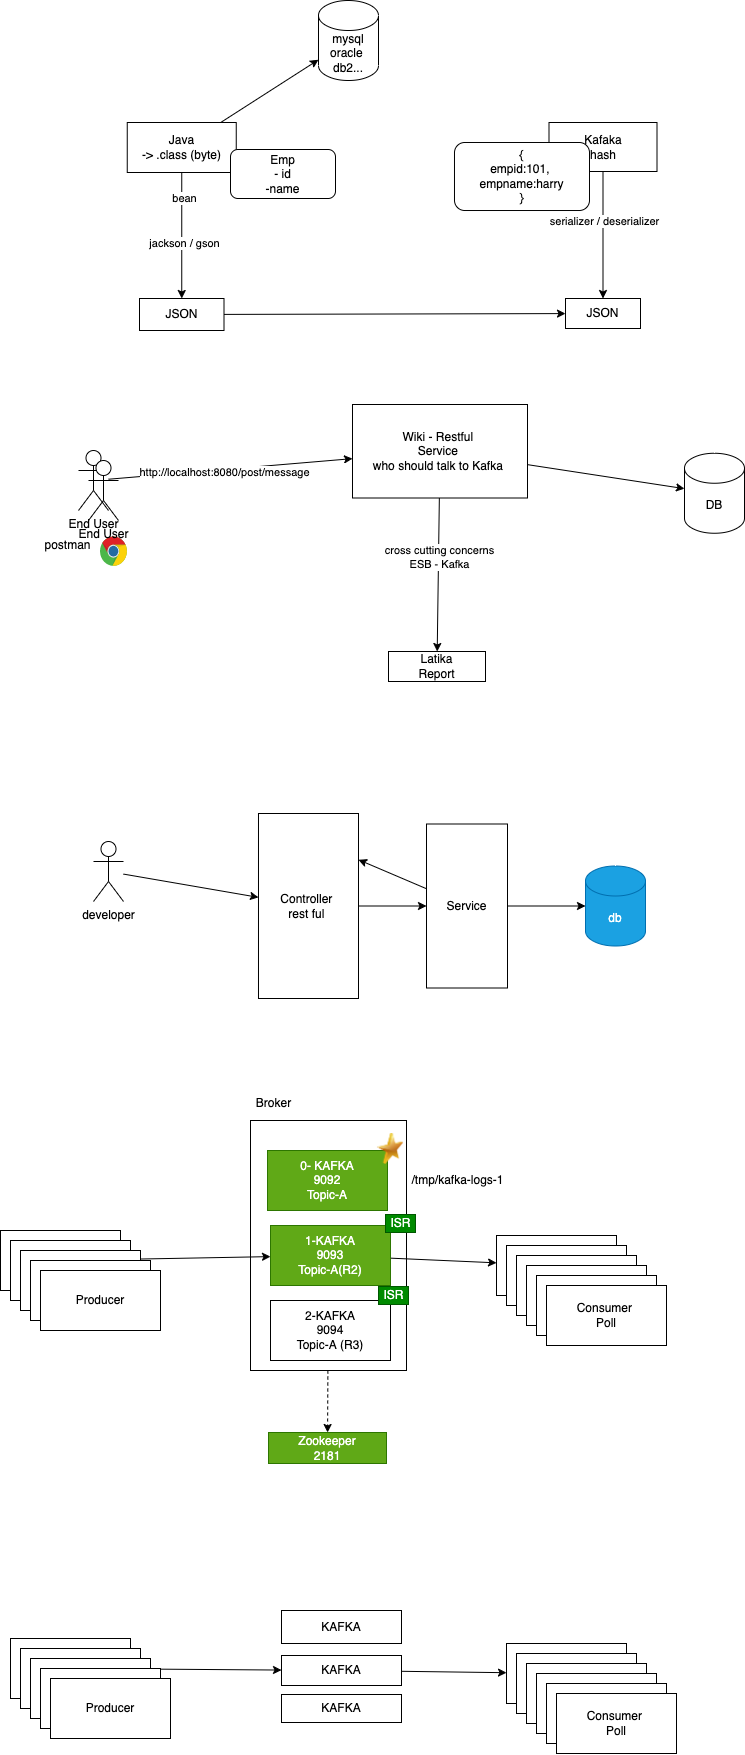

The diagram above was exported from draw.io. Its source (the exported page's mxGraphModel, read from the mxfile embedded in the PNG):
<mxGraphModel dx="791" dy="531" grid="0" gridSize="10" guides="1" tooltips="1" connect="1" arrows="1" fold="1" page="0" pageScale="1" pageWidth="827" pageHeight="1169" background="none" math="0" shadow="0">
  <root>
    <mxCell id="0" />
    <mxCell id="1" parent="0" />
    <mxCell id="67" style="edgeStyle=none;html=1;dashed=1;" edge="1" parent="1" source="64" target="62">
      <mxGeometry relative="1" as="geometry" />
    </mxCell>
    <mxCell id="64" value="" style="rounded=0;whiteSpace=wrap;html=1;" vertex="1" parent="1">
      <mxGeometry x="459" y="1244" width="156" height="250" as="geometry" />
    </mxCell>
    <mxCell id="4" style="edgeStyle=none;html=1;" parent="1" source="2" target="8" edge="1">
      <mxGeometry relative="1" as="geometry">
        <mxPoint x="386.5" y="379.26668294270837" as="targetPoint" />
      </mxGeometry>
    </mxCell>
    <mxCell id="7" value="bean" style="edgeLabel;html=1;align=center;verticalAlign=middle;resizable=0;points=[];" parent="4" vertex="1" connectable="0">
      <mxGeometry x="-0.0806" y="1" relative="1" as="geometry">
        <mxPoint x="1" y="-32" as="offset" />
      </mxGeometry>
    </mxCell>
    <mxCell id="11" value="jackson / gson" style="edgeLabel;html=1;align=center;verticalAlign=middle;resizable=0;points=[];" parent="4" vertex="1" connectable="0">
      <mxGeometry x="0.1228" y="2" relative="1" as="geometry">
        <mxPoint as="offset" />
      </mxGeometry>
    </mxCell>
    <mxCell id="14" style="edgeStyle=none;html=1;" edge="1" parent="1" source="2" target="15">
      <mxGeometry relative="1" as="geometry">
        <mxPoint x="482.3374938964844" y="182.4666748046875" as="targetPoint" />
      </mxGeometry>
    </mxCell>
    <mxCell id="2" value="Java&lt;br&gt;-&amp;gt; .class (byte)" style="rounded=0;whiteSpace=wrap;html=1;" parent="1" vertex="1">
      <mxGeometry x="335.75" y="246" width="109" height="50" as="geometry" />
    </mxCell>
    <mxCell id="5" style="edgeStyle=none;html=1;entryX=0.5;entryY=0;entryDx=0;entryDy=0;" parent="1" source="3" target="10" edge="1">
      <mxGeometry relative="1" as="geometry">
        <mxPoint x="809" y="384.60001627604163" as="targetPoint" />
      </mxGeometry>
    </mxCell>
    <mxCell id="6" value="serializer / deserializer" style="edgeLabel;html=1;align=center;verticalAlign=middle;resizable=0;points=[];" parent="5" vertex="1" connectable="0">
      <mxGeometry x="-0.2076" y="1" relative="1" as="geometry">
        <mxPoint as="offset" />
      </mxGeometry>
    </mxCell>
    <mxCell id="3" value="Kafaka&lt;br&gt;hash" style="rounded=0;whiteSpace=wrap;html=1;" parent="1" vertex="1">
      <mxGeometry x="757.5" y="246" width="108" height="49" as="geometry" />
    </mxCell>
    <mxCell id="9" style="edgeStyle=none;html=1;" parent="1" source="8" target="10" edge="1">
      <mxGeometry relative="1" as="geometry">
        <mxPoint x="761.1375427246094" y="438" as="targetPoint" />
      </mxGeometry>
    </mxCell>
    <mxCell id="8" value="JSON" style="rounded=0;whiteSpace=wrap;html=1;" parent="1" vertex="1">
      <mxGeometry x="348" y="422" width="84.5" height="32" as="geometry" />
    </mxCell>
    <mxCell id="10" value="JSON" style="rounded=0;whiteSpace=wrap;html=1;" parent="1" vertex="1">
      <mxGeometry x="774" y="422" width="75" height="30" as="geometry" />
    </mxCell>
    <mxCell id="12" value="Emp&lt;br&gt;- id&lt;br&gt;-name" style="rounded=1;whiteSpace=wrap;html=1;" vertex="1" parent="1">
      <mxGeometry x="439" y="273" width="105" height="49" as="geometry" />
    </mxCell>
    <mxCell id="13" value="{&lt;br&gt;empid:101,&amp;nbsp;&lt;br&gt;empname:harry&lt;br&gt;}" style="rounded=1;whiteSpace=wrap;html=1;" vertex="1" parent="1">
      <mxGeometry x="663" y="266" width="135" height="68" as="geometry" />
    </mxCell>
    <mxCell id="15" value="mysql&lt;br&gt;oracle&amp;nbsp;&lt;br&gt;db2..." style="shape=cylinder3;whiteSpace=wrap;html=1;boundedLbl=1;backgroundOutline=1;size=15;" vertex="1" parent="1">
      <mxGeometry x="526.9974938964843" y="123.9966748046875" width="60" height="80" as="geometry" />
    </mxCell>
    <mxCell id="19" style="edgeStyle=none;html=1;" edge="1" parent="1" source="16" target="21">
      <mxGeometry relative="1" as="geometry">
        <mxPoint x="574" y="604" as="targetPoint" />
      </mxGeometry>
    </mxCell>
    <mxCell id="20" value="http://localhost:8080/post/message" style="edgeLabel;html=1;align=center;verticalAlign=middle;resizable=0;points=[];" vertex="1" connectable="0" parent="19">
      <mxGeometry x="-0.3346" y="-2" relative="1" as="geometry">
        <mxPoint x="34" y="-2" as="offset" />
      </mxGeometry>
    </mxCell>
    <mxCell id="16" value="End User" style="shape=umlActor;verticalLabelPosition=bottom;verticalAlign=top;html=1;outlineConnect=0;" vertex="1" parent="1">
      <mxGeometry x="287" y="574" width="30" height="60" as="geometry" />
    </mxCell>
    <mxCell id="17" value="" style="dashed=0;outlineConnect=0;html=1;align=center;labelPosition=center;verticalLabelPosition=bottom;verticalAlign=top;shape=mxgraph.weblogos.chrome" vertex="1" parent="1">
      <mxGeometry x="308.5" y="660" width="27.25" height="30" as="geometry" />
    </mxCell>
    <mxCell id="18" value="postman" style="text;html=1;align=center;verticalAlign=middle;resizable=0;points=[];autosize=1;strokeColor=none;fillColor=none;" vertex="1" parent="1">
      <mxGeometry x="248" y="660" width="56" height="18" as="geometry" />
    </mxCell>
    <mxCell id="22" style="edgeStyle=none;html=1;" edge="1" parent="1" source="21" target="35">
      <mxGeometry relative="1" as="geometry">
        <mxPoint x="657" y="775" as="targetPoint" />
      </mxGeometry>
    </mxCell>
    <mxCell id="23" value="cross cutting concerns&lt;br&gt;ESB - Kafka" style="edgeLabel;html=1;align=center;verticalAlign=middle;resizable=0;points=[];" vertex="1" connectable="0" parent="22">
      <mxGeometry x="-0.2397" y="1" relative="1" as="geometry">
        <mxPoint as="offset" />
      </mxGeometry>
    </mxCell>
    <mxCell id="33" style="edgeStyle=none;html=1;" edge="1" parent="1" source="21" target="34">
      <mxGeometry relative="1" as="geometry">
        <mxPoint x="885.5375264485676" y="616.75" as="targetPoint" />
      </mxGeometry>
    </mxCell>
    <mxCell id="21" value="Wiki - Restful&amp;nbsp;&lt;br&gt;Service&amp;nbsp;&lt;br&gt;who should talk to Kafka&amp;nbsp;" style="rounded=0;whiteSpace=wrap;html=1;" vertex="1" parent="1">
      <mxGeometry x="561" y="528" width="175" height="93.5" as="geometry" />
    </mxCell>
    <mxCell id="24" value="End User" style="shape=umlActor;verticalLabelPosition=bottom;verticalAlign=top;html=1;outlineConnect=0;" vertex="1" parent="1">
      <mxGeometry x="297" y="584" width="30" height="60" as="geometry" />
    </mxCell>
    <mxCell id="34" value="DB" style="shape=cylinder3;whiteSpace=wrap;html=1;boundedLbl=1;backgroundOutline=1;size=15;" vertex="1" parent="1">
      <mxGeometry x="892.9975264485677" y="576.75" width="60" height="80" as="geometry" />
    </mxCell>
    <mxCell id="35" value="Latika&lt;br&gt;Report" style="rounded=0;whiteSpace=wrap;html=1;" vertex="1" parent="1">
      <mxGeometry x="597" y="775" width="97" height="30" as="geometry" />
    </mxCell>
    <mxCell id="37" style="edgeStyle=none;html=1;" edge="1" parent="1" source="36" target="38">
      <mxGeometry relative="1" as="geometry">
        <mxPoint x="456.60417683919263" y="995" as="targetPoint" />
      </mxGeometry>
    </mxCell>
    <mxCell id="36" value="developer" style="shape=umlActor;verticalLabelPosition=bottom;verticalAlign=top;html=1;outlineConnect=0;" vertex="1" parent="1">
      <mxGeometry x="302" y="965" width="30" height="60" as="geometry" />
    </mxCell>
    <mxCell id="39" style="edgeStyle=none;html=1;" edge="1" parent="1" source="38" target="40">
      <mxGeometry relative="1" as="geometry">
        <mxPoint x="657.9375101725261" y="1029.5" as="targetPoint" />
      </mxGeometry>
    </mxCell>
    <mxCell id="38" value="Controller&amp;nbsp;&lt;br&gt;rest ful&amp;nbsp;" style="rounded=0;whiteSpace=wrap;html=1;" vertex="1" parent="1">
      <mxGeometry x="466.99" y="937" width="100.01" height="185" as="geometry" />
    </mxCell>
    <mxCell id="41" style="edgeStyle=none;html=1;" edge="1" parent="1" source="40" target="43">
      <mxGeometry relative="1" as="geometry">
        <mxPoint x="796.0008435058596" y="1027.5" as="targetPoint" />
      </mxGeometry>
    </mxCell>
    <mxCell id="44" style="edgeStyle=none;html=1;entryX=1;entryY=0.25;entryDx=0;entryDy=0;" edge="1" parent="1" source="40" target="38">
      <mxGeometry relative="1" as="geometry" />
    </mxCell>
    <mxCell id="40" value="Service" style="rounded=0;whiteSpace=wrap;html=1;" vertex="1" parent="1">
      <mxGeometry x="635" y="947.5" width="81" height="164" as="geometry" />
    </mxCell>
    <mxCell id="43" value="db" style="shape=cylinder3;whiteSpace=wrap;html=1;boundedLbl=1;backgroundOutline=1;size=15;fillColor=#1ba1e2;fontColor=#ffffff;strokeColor=#006EAF;" vertex="1" parent="1">
      <mxGeometry x="794.0008435058596" y="989.5" width="60" height="80" as="geometry" />
    </mxCell>
    <mxCell id="46" style="edgeStyle=none;html=1;" edge="1" parent="1" source="45" target="47">
      <mxGeometry relative="1" as="geometry">
        <mxPoint x="455.0041605631511" y="1415" as="targetPoint" />
      </mxGeometry>
    </mxCell>
    <mxCell id="45" value="Producer" style="rounded=0;whiteSpace=wrap;html=1;" vertex="1" parent="1">
      <mxGeometry x="209" y="1354" width="120" height="60" as="geometry" />
    </mxCell>
    <mxCell id="48" style="edgeStyle=none;html=1;" edge="1" parent="1" source="47" target="49">
      <mxGeometry relative="1" as="geometry">
        <mxPoint x="747.0041605631511" y="1360.2000325520833" as="targetPoint" />
      </mxGeometry>
    </mxCell>
    <mxCell id="47" value="1-KAFKA&lt;br&gt;9093&lt;br&gt;Topic-A(R2)" style="rounded=0;whiteSpace=wrap;html=1;fillColor=#60a917;fontColor=#ffffff;strokeColor=#2D7600;" vertex="1" parent="1">
      <mxGeometry x="479.0041605631511" y="1349" width="120" height="60" as="geometry" />
    </mxCell>
    <mxCell id="49" value="Consumer&amp;nbsp;&lt;br&gt;Poll" style="rounded=0;whiteSpace=wrap;html=1;" vertex="1" parent="1">
      <mxGeometry x="705.0041605631511" y="1359.0000325520832" width="120" height="60" as="geometry" />
    </mxCell>
    <mxCell id="50" value="Consumer&amp;nbsp;&lt;br&gt;Poll" style="rounded=0;whiteSpace=wrap;html=1;" vertex="1" parent="1">
      <mxGeometry x="715.0041605631511" y="1369.0000325520832" width="120" height="60" as="geometry" />
    </mxCell>
    <mxCell id="51" value="Consumer&amp;nbsp;&lt;br&gt;Poll" style="rounded=0;whiteSpace=wrap;html=1;" vertex="1" parent="1">
      <mxGeometry x="725.0041605631511" y="1379.0000325520832" width="120" height="60" as="geometry" />
    </mxCell>
    <mxCell id="52" value="Consumer&amp;nbsp;&lt;br&gt;Poll" style="rounded=0;whiteSpace=wrap;html=1;" vertex="1" parent="1">
      <mxGeometry x="735.0041605631511" y="1389.0000325520832" width="120" height="60" as="geometry" />
    </mxCell>
    <mxCell id="53" value="Consumer&amp;nbsp;&lt;br&gt;Poll" style="rounded=0;whiteSpace=wrap;html=1;" vertex="1" parent="1">
      <mxGeometry x="745.0041605631511" y="1399.0000325520832" width="120" height="60" as="geometry" />
    </mxCell>
    <mxCell id="54" value="Consumer&amp;nbsp;&lt;br&gt;Poll" style="rounded=0;whiteSpace=wrap;html=1;" vertex="1" parent="1">
      <mxGeometry x="755.0041605631511" y="1409.0000325520832" width="120" height="60" as="geometry" />
    </mxCell>
    <mxCell id="55" value="Producer" style="rounded=0;whiteSpace=wrap;html=1;" vertex="1" parent="1">
      <mxGeometry x="219" y="1364" width="120" height="60" as="geometry" />
    </mxCell>
    <mxCell id="56" value="Producer" style="rounded=0;whiteSpace=wrap;html=1;" vertex="1" parent="1">
      <mxGeometry x="229" y="1374" width="120" height="60" as="geometry" />
    </mxCell>
    <mxCell id="57" value="Producer" style="rounded=0;whiteSpace=wrap;html=1;" vertex="1" parent="1">
      <mxGeometry x="239" y="1384" width="120" height="60" as="geometry" />
    </mxCell>
    <mxCell id="58" value="Producer" style="rounded=0;whiteSpace=wrap;html=1;" vertex="1" parent="1">
      <mxGeometry x="249" y="1394" width="120" height="60" as="geometry" />
    </mxCell>
    <mxCell id="62" value="Zookeeper&lt;br&gt;2181" style="rounded=0;whiteSpace=wrap;html=1;fillColor=#60a917;fontColor=#ffffff;strokeColor=#2D7600;" vertex="1" parent="1">
      <mxGeometry x="477" y="1556" width="118" height="31" as="geometry" />
    </mxCell>
    <mxCell id="65" value="0- KAFKA&lt;br&gt;9092&lt;br&gt;Topic-A" style="rounded=0;whiteSpace=wrap;html=1;fillColor=#60a917;fontColor=#ffffff;strokeColor=#2D7600;" vertex="1" parent="1">
      <mxGeometry x="476.0041605631511" y="1274" width="120" height="60" as="geometry" />
    </mxCell>
    <mxCell id="66" value="2-KAFKA&lt;br&gt;9094&lt;br&gt;Topic-A (R3)" style="rounded=0;whiteSpace=wrap;html=1;" vertex="1" parent="1">
      <mxGeometry x="479.0041605631511" y="1424" width="120" height="60" as="geometry" />
    </mxCell>
    <mxCell id="70" style="edgeStyle=none;html=1;" edge="1" source="71" target="73" parent="1">
      <mxGeometry relative="1" as="geometry">
        <mxPoint x="465.0041605631511" y="1823" as="targetPoint" />
      </mxGeometry>
    </mxCell>
    <mxCell id="71" value="Producer" style="rounded=0;whiteSpace=wrap;html=1;" vertex="1" parent="1">
      <mxGeometry x="219" y="1762" width="120" height="60" as="geometry" />
    </mxCell>
    <mxCell id="72" style="edgeStyle=none;html=1;" edge="1" source="73" target="74" parent="1">
      <mxGeometry relative="1" as="geometry">
        <mxPoint x="757.0041605631511" y="1768.2000325520833" as="targetPoint" />
      </mxGeometry>
    </mxCell>
    <mxCell id="73" value="KAFKA" style="rounded=0;whiteSpace=wrap;html=1;" vertex="1" parent="1">
      <mxGeometry x="490" y="1779" width="120" height="30" as="geometry" />
    </mxCell>
    <mxCell id="74" value="Consumer&amp;nbsp;&lt;br&gt;Poll" style="rounded=0;whiteSpace=wrap;html=1;" vertex="1" parent="1">
      <mxGeometry x="715.0041605631511" y="1767.0000325520832" width="120" height="60" as="geometry" />
    </mxCell>
    <mxCell id="75" value="Consumer&amp;nbsp;&lt;br&gt;Poll" style="rounded=0;whiteSpace=wrap;html=1;" vertex="1" parent="1">
      <mxGeometry x="725.0041605631511" y="1777.0000325520832" width="120" height="60" as="geometry" />
    </mxCell>
    <mxCell id="76" value="Consumer&amp;nbsp;&lt;br&gt;Poll" style="rounded=0;whiteSpace=wrap;html=1;" vertex="1" parent="1">
      <mxGeometry x="735.0041605631511" y="1787.0000325520832" width="120" height="60" as="geometry" />
    </mxCell>
    <mxCell id="77" value="Consumer&amp;nbsp;&lt;br&gt;Poll" style="rounded=0;whiteSpace=wrap;html=1;" vertex="1" parent="1">
      <mxGeometry x="745.0041605631511" y="1797.0000325520832" width="120" height="60" as="geometry" />
    </mxCell>
    <mxCell id="78" value="Consumer&amp;nbsp;&lt;br&gt;Poll" style="rounded=0;whiteSpace=wrap;html=1;" vertex="1" parent="1">
      <mxGeometry x="755.0041605631511" y="1807.0000325520832" width="120" height="60" as="geometry" />
    </mxCell>
    <mxCell id="79" value="Consumer&amp;nbsp;&lt;br&gt;Poll" style="rounded=0;whiteSpace=wrap;html=1;" vertex="1" parent="1">
      <mxGeometry x="765.0041605631511" y="1817.0000325520832" width="120" height="60" as="geometry" />
    </mxCell>
    <mxCell id="80" value="Producer" style="rounded=0;whiteSpace=wrap;html=1;" vertex="1" parent="1">
      <mxGeometry x="229" y="1772" width="120" height="60" as="geometry" />
    </mxCell>
    <mxCell id="81" value="Producer" style="rounded=0;whiteSpace=wrap;html=1;" vertex="1" parent="1">
      <mxGeometry x="239" y="1782" width="120" height="60" as="geometry" />
    </mxCell>
    <mxCell id="82" value="Producer" style="rounded=0;whiteSpace=wrap;html=1;" vertex="1" parent="1">
      <mxGeometry x="249" y="1792" width="120" height="60" as="geometry" />
    </mxCell>
    <mxCell id="83" value="Producer" style="rounded=0;whiteSpace=wrap;html=1;" vertex="1" parent="1">
      <mxGeometry x="259" y="1802" width="120" height="60" as="geometry" />
    </mxCell>
    <mxCell id="85" value="KAFKA" style="rounded=0;whiteSpace=wrap;html=1;" vertex="1" parent="1">
      <mxGeometry x="490" y="1734" width="120" height="33" as="geometry" />
    </mxCell>
    <mxCell id="86" value="KAFKA" style="rounded=0;whiteSpace=wrap;html=1;" vertex="1" parent="1">
      <mxGeometry x="490" y="1818" width="120" height="28" as="geometry" />
    </mxCell>
    <mxCell id="87" value="" style="image;html=1;image=img/lib/clip_art/general/Star_128x128.png" vertex="1" parent="1">
      <mxGeometry x="574" y="1257" width="50" height="31" as="geometry" />
    </mxCell>
    <mxCell id="88" value="ISR" style="text;html=1;align=center;verticalAlign=middle;resizable=0;points=[];autosize=1;strokeColor=#005700;fillColor=#008a00;fontColor=#ffffff;" vertex="1" parent="1">
      <mxGeometry x="594" y="1338" width="30" height="18" as="geometry" />
    </mxCell>
    <mxCell id="89" value="ISR" style="text;html=1;align=center;verticalAlign=middle;resizable=0;points=[];autosize=1;strokeColor=#005700;fillColor=#008a00;fontColor=#ffffff;" vertex="1" parent="1">
      <mxGeometry x="587" y="1410" width="30" height="18" as="geometry" />
    </mxCell>
    <mxCell id="90" value="Broker" style="text;html=1;align=center;verticalAlign=middle;resizable=0;points=[];autosize=1;strokeColor=none;fillColor=none;" vertex="1" parent="1">
      <mxGeometry x="459" y="1218" width="45" height="18" as="geometry" />
    </mxCell>
    <mxCell id="91" value="/tmp/kafka-logs-1" style="text;html=1;align=center;verticalAlign=middle;resizable=0;points=[];autosize=1;strokeColor=none;fillColor=none;" vertex="1" parent="1">
      <mxGeometry x="615" y="1295" width="102" height="18" as="geometry" />
    </mxCell>
  </root>
</mxGraphModel>